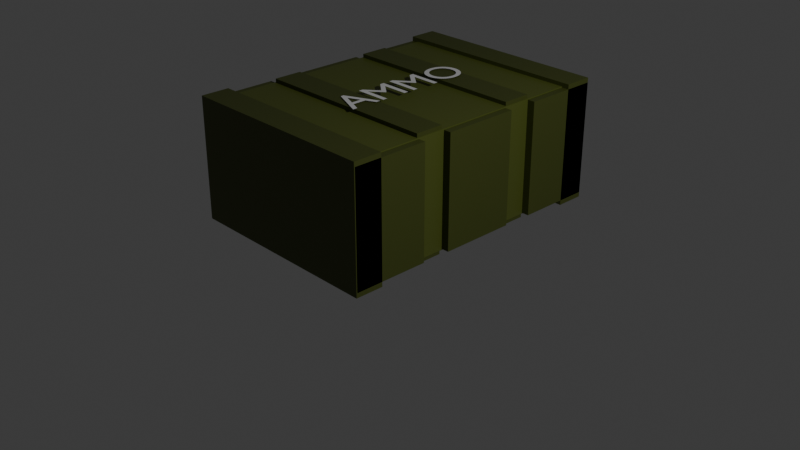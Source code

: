 # Source: ammo_lowpoly.blend  (saved by Blender 4.2.66; exported with 4.5.12 LTS)
import bpy
from mathutils import Matrix  # noqa: F401  (used for matrix-valued properties, if any)

bpy.ops.wm.read_factory_settings(use_empty=True)
scene = bpy.context.scene
scene.name = 'Scene'

# ---- collections
col_collection = bpy.data.collections.new('Collection'); scene.collection.children.link(col_collection)

# ---- materials (node trees are filled in below, after node groups)
mat_material_001 = bpy.data.materials.new('Material.001')
mat_material_001.alpha_threshold = 0.0
mat_material_001.use_transparent_shadow = False
mat_material_001.roughness = 0.5
mat_material_001.line_color = (0.0, 0.0, 0.0, 1.0)
mat_material = bpy.data.materials.new('Material')
mat_material.alpha_threshold = 0.0
mat_material.use_transparent_shadow = False
mat_material.roughness = 0.5
mat_material.line_color = (0.0, 0.0, 0.0, 1.0)

# ---- material node trees
mat_material_001.use_nodes = True; mat_material_001.node_tree.nodes.clear()
_N = mat_material_001.node_tree.nodes; _L = mat_material_001.node_tree.links
n0 = _N.new('ShaderNodeOutputMaterial'); n0.name = 'Material Output'; n0.location = (300, 300)
n1 = _N.new('ShaderNodeBsdfPrincipled'); n1.name = 'Principled BSDF'; n1.location = (10, 300)
n1.inputs[0].default_value = (0.1014, 0.1254, 0.01961, 1.0)
n1.inputs[3].default_value = 1.45
_L.new(n1.outputs[0], n0.inputs[0])
n0.is_active_output = True
mat_material.use_nodes = True; mat_material.node_tree.nodes.clear()
_N = mat_material.node_tree.nodes; _L = mat_material.node_tree.links
n0 = _N.new('ShaderNodeOutputMaterial'); n0.name = 'Material Output'; n0.location = (300, 300)
n1 = _N.new('ShaderNodeBsdfPrincipled'); n1.name = 'Principled BSDF'; n1.location = (10, 300)
n1.inputs[0].default_value = (0.07036, 0.0865, 0.01444, 1.0)
n1.inputs[3].default_value = 1.45
_L.new(n1.outputs[0], n0.inputs[0])
n0.is_active_output = True

# ---- world
world_world = bpy.data.worlds.new('World'); scene.world = world_world
world_world.use_nodes = True; world_world.node_tree.nodes.clear()
_N = world_world.node_tree.nodes; _L = world_world.node_tree.links
n0 = _N.new('ShaderNodeOutputWorld'); n0.name = 'World Output'; n0.location = (300, 300)
n1 = _N.new('ShaderNodeBackground'); n1.name = 'Background'; n1.location = (10, 300)
n1.inputs[0].default_value = (0.05088, 0.05088, 0.05088, 1.0)
_L.new(n1.outputs[0], n0.inputs[0])
n0.is_active_output = True
world_world.color = (0.05088, 0.05088, 0.05088)
world_world.sun_shadow_jitter_overblur = 0.0

# ---- cameras
cam_camera = bpy.data.cameras.new('Camera')
cam_camera.clip_end = 100.0
cam_camera.ortho_scale = 7.314

# ---- lights
light_light = bpy.data.lights.new('Light', 'POINT')
light_light.energy = 1000.0
light_light.shadow_soft_size = 0.1145

# ---- meshes
me_cube = bpy.data.meshes.new('Cube')
me_cube.from_pydata([(1.0, 1.0, 1.0), (1.0, 1.0, -1.0), (1.0, -1.0, 1.0), (1.0, -1.0, -1.0), (-1.0, 1.0, 1.0), (-1.0, 1.0, -1.0), (-1.0, -1.0, 1.0), (-1.0, -1.0, -1.0)], [], [(0, 4, 6, 2), (3, 2, 6, 7), (7, 6, 4, 5), (5, 1, 3, 7), (1, 0, 2, 3), (5, 4, 0, 1)])
_uv = me_cube.uv_layers.new(name='UVMap')
_uv.uv.foreach_set('vector', [0.625, 0.5, 0.875, 0.5, 0.875, 0.75, 0.625, 0.75, 0.375, 0.75, 0.625, 0.75, 0.625, 1.0, 0.375, 1.0, 0.375, 0.0, 0.625, 0.0, 0.625, 0.25, 0.375, 0.25, 0.125, 0.5, 0.375, 0.5, 0.375, 0.75, 0.125, 0.75, 0.375, 0.5, 0.625, 0.5, 0.625, 0.75, 0.375, 0.75, 0.375, 0.25, 0.625, 0.25, 0.625, 0.5, 0.375, 0.5])
me_cube.materials.append(mat_material_001)
me_cube.use_mirror_vertex_groups = False
me_cube.update()
me_cube_001 = bpy.data.meshes.new('Cube.001')
me_cube_001.from_pydata([(1.0, 1.0, 1.0), (1.0, 1.0, -1.0), (1.0, -1.0, 1.0), (1.0, -1.0, -1.0), (-1.0, 1.0, 1.0), (-1.0, 1.0, -1.0), (-1.0, -1.0, 1.0), (-1.0, -1.0, -1.0)], [], [(0, 4, 6, 2), (3, 2, 6, 7), (7, 6, 4, 5), (5, 1, 3, 7), (1, 0, 2, 3), (5, 4, 0, 1)])
_uv = me_cube_001.uv_layers.new(name='UVMap')
_uv.uv.foreach_set('vector', [0.625, 0.5, 0.875, 0.5, 0.875, 0.75, 0.625, 0.75, 0.375, 0.75, 0.625, 0.75, 0.625, 1.0, 0.375, 1.0, 0.375, 0.0, 0.625, 0.0, 0.625, 0.25, 0.375, 0.25, 0.125, 0.5, 0.375, 0.5, 0.375, 0.75, 0.125, 0.75, 0.375, 0.5, 0.625, 0.5, 0.625, 0.75, 0.375, 0.75, 0.375, 0.25, 0.625, 0.25, 0.625, 0.5, 0.375, 0.5])
me_cube_001.materials.append(mat_material)
me_cube_001.use_mirror_vertex_groups = False
me_cube_001.update()
me_cube_002 = bpy.data.meshes.new('Cube.002')
me_cube_002.from_pydata([(1.0, 1.0, 1.0), (1.0, 1.0, -1.0), (1.0, -1.0, 1.0), (1.0, -1.0, -1.0), (-1.0, 1.0, 1.0), (-1.0, 1.0, -1.0), (-1.0, -1.0, 1.0), (-1.0, -1.0, -1.0)], [], [(0, 4, 6, 2), (3, 2, 6, 7), (7, 6, 4, 5), (5, 1, 3, 7), (1, 0, 2, 3), (5, 4, 0, 1)])
_uv = me_cube_002.uv_layers.new(name='UVMap')
_uv.uv.foreach_set('vector', [0.625, 0.5, 0.875, 0.5, 0.875, 0.75, 0.625, 0.75, 0.375, 0.75, 0.625, 0.75, 0.625, 1.0, 0.375, 1.0, 0.375, 0.0, 0.625, 0.0, 0.625, 0.25, 0.375, 0.25, 0.125, 0.5, 0.375, 0.5, 0.375, 0.75, 0.125, 0.75, 0.375, 0.5, 0.625, 0.5, 0.625, 0.75, 0.375, 0.75, 0.375, 0.25, 0.625, 0.25, 0.625, 0.5, 0.375, 0.5])
me_cube_002.materials.append(mat_material)
me_cube_002.use_mirror_vertex_groups = False
me_cube_002.update()
me_cube_003 = bpy.data.meshes.new('Cube.003')
me_cube_003.from_pydata([(1.0, 1.0, 1.0), (1.0, 1.0, -1.0), (1.0, -1.0, 1.0), (1.0, -1.0, -1.0), (-1.0, 1.0, 1.0), (-1.0, 1.0, -1.0), (-1.0, -1.0, 1.0), (-1.0, -1.0, -1.0)], [], [(0, 4, 6, 2), (3, 2, 6, 7), (7, 6, 4, 5), (5, 1, 3, 7), (1, 0, 2, 3), (5, 4, 0, 1)])
_uv = me_cube_003.uv_layers.new(name='UVMap')
_uv.uv.foreach_set('vector', [0.625, 0.5, 0.875, 0.5, 0.875, 0.75, 0.625, 0.75, 0.375, 0.75, 0.625, 0.75, 0.625, 1.0, 0.375, 1.0, 0.375, 0.0, 0.625, 0.0, 0.625, 0.25, 0.375, 0.25, 0.125, 0.5, 0.375, 0.5, 0.375, 0.75, 0.125, 0.75, 0.375, 0.5, 0.625, 0.5, 0.625, 0.75, 0.375, 0.75, 0.375, 0.25, 0.625, 0.25, 0.625, 0.5, 0.375, 0.5])
me_cube_003.materials.append(mat_material)
me_cube_003.use_mirror_vertex_groups = False
me_cube_003.update()
me_cube_004 = bpy.data.meshes.new('Cube.004')
me_cube_004.from_pydata([(1.0, 1.0, 1.0), (1.0, 1.0, -1.0), (1.0, -1.0, 1.0), (1.0, -1.0, -1.0), (-1.0, 1.0, 1.0), (-1.0, 1.0, -1.0), (-1.0, -1.0, 1.0), (-1.0, -1.0, -1.0)], [], [(0, 4, 6, 2), (3, 2, 6, 7), (7, 6, 4, 5), (5, 1, 3, 7), (1, 0, 2, 3), (5, 4, 0, 1)])
_uv = me_cube_004.uv_layers.new(name='UVMap')
_uv.uv.foreach_set('vector', [0.625, 0.5, 0.875, 0.5, 0.875, 0.75, 0.625, 0.75, 0.375, 0.75, 0.625, 0.75, 0.625, 1.0, 0.375, 1.0, 0.375, 0.0, 0.625, 0.0, 0.625, 0.25, 0.375, 0.25, 0.125, 0.5, 0.375, 0.5, 0.375, 0.75, 0.125, 0.75, 0.375, 0.5, 0.625, 0.5, 0.625, 0.75, 0.375, 0.75, 0.375, 0.25, 0.625, 0.25, 0.625, 0.5, 0.375, 0.5])
me_cube_004.materials.append(mat_material)
me_cube_004.use_mirror_vertex_groups = False
me_cube_004.update()
me_cube_005 = bpy.data.meshes.new('Cube.005')
me_cube_005.from_pydata([(1.0, 1.0, 1.0), (1.0, 1.0, -1.0), (1.0, -1.0, 1.0), (1.0, -1.0, -1.0), (-1.0, 1.0, 1.0), (-1.0, 1.0, -1.0), (-1.0, -1.0, 1.0), (-1.0, -1.0, -1.0)], [], [(0, 4, 6, 2), (3, 2, 6, 7), (7, 6, 4, 5), (5, 1, 3, 7), (1, 0, 2, 3), (5, 4, 0, 1)])
_uv = me_cube_005.uv_layers.new(name='UVMap')
_uv.uv.foreach_set('vector', [0.625, 0.5, 0.875, 0.5, 0.875, 0.75, 0.625, 0.75, 0.375, 0.75, 0.625, 0.75, 0.625, 1.0, 0.375, 1.0, 0.375, 0.0, 0.625, 0.0, 0.625, 0.25, 0.375, 0.25, 0.125, 0.5, 0.375, 0.5, 0.375, 0.75, 0.125, 0.75, 0.375, 0.5, 0.625, 0.5, 0.625, 0.75, 0.375, 0.75, 0.375, 0.25, 0.625, 0.25, 0.625, 0.5, 0.375, 0.5])
me_cube_005.materials.append(mat_material)
me_cube_005.use_mirror_vertex_groups = False
me_cube_005.update()
me_cube_006 = bpy.data.meshes.new('Cube.006')
me_cube_006.from_pydata([(1.0, 1.0, 1.0), (1.0, 1.0, -1.0), (1.0, -1.0, 1.0), (1.0, -1.0, -1.0), (-1.0, 1.0, 1.0), (-1.0, 1.0, -1.0), (-1.0, -1.0, 1.0), (-1.0, -1.0, -1.0)], [], [(0, 4, 6, 2), (3, 2, 6, 7), (7, 6, 4, 5), (5, 1, 3, 7), (1, 0, 2, 3), (5, 4, 0, 1)])
_uv = me_cube_006.uv_layers.new(name='UVMap')
_uv.uv.foreach_set('vector', [0.625, 0.5, 0.875, 0.5, 0.875, 0.75, 0.625, 0.75, 0.375, 0.75, 0.625, 0.75, 0.625, 1.0, 0.375, 1.0, 0.375, 0.0, 0.625, 0.0, 0.625, 0.25, 0.375, 0.25, 0.125, 0.5, 0.375, 0.5, 0.375, 0.75, 0.125, 0.75, 0.375, 0.5, 0.625, 0.5, 0.625, 0.75, 0.375, 0.75, 0.375, 0.25, 0.625, 0.25, 0.625, 0.5, 0.375, 0.5])
me_cube_006.materials.append(mat_material)
me_cube_006.use_mirror_vertex_groups = False
me_cube_006.update()
me_cube_008 = bpy.data.meshes.new('Cube.008')
me_cube_008.from_pydata([(1.0, 1.0, 1.0), (1.0, 1.0, -1.0), (1.0, -1.0, 1.0), (1.0, -1.0, -1.0), (-1.0, 1.0, 1.0), (-1.0, 1.0, -1.0), (-1.0, -1.0, 1.0), (-1.0, -1.0, -1.0)], [], [(0, 4, 6, 2), (3, 2, 6, 7), (7, 6, 4, 5), (5, 1, 3, 7), (1, 0, 2, 3), (5, 4, 0, 1)])
_uv = me_cube_008.uv_layers.new(name='UVMap')
_uv.uv.foreach_set('vector', [0.625, 0.5, 0.875, 0.5, 0.875, 0.75, 0.625, 0.75, 0.375, 0.75, 0.625, 0.75, 0.625, 1.0, 0.375, 1.0, 0.375, 0.0, 0.625, 0.0, 0.625, 0.25, 0.375, 0.25, 0.125, 0.5, 0.375, 0.5, 0.375, 0.75, 0.125, 0.75, 0.375, 0.5, 0.625, 0.5, 0.625, 0.75, 0.375, 0.75, 0.375, 0.25, 0.625, 0.25, 0.625, 0.5, 0.375, 0.5])
me_cube_008.materials.append(mat_material)
me_cube_008.use_mirror_vertex_groups = False
me_cube_008.update()

# ---- curves / text
txt_text_001 = bpy.data.curves.new('Text.001', 'FONT')
txt_text_001.dimensions = '2D'
txt_text_001.body = 'AMMO'

# ---- objects
ob_base = bpy.data.objects.new('Base', me_cube)
ob_light = bpy.data.objects.new('Light', light_light)
ob_camera = bpy.data.objects.new('Camera', cam_camera)
ob_cube = bpy.data.objects.new('cube', me_cube_001)
ob_cube_001 = bpy.data.objects.new('cube.001', me_cube_002)
ob_cube_002 = bpy.data.objects.new('cube.002', me_cube_003)
ob_cube_003 = bpy.data.objects.new('cube.003', me_cube_004)
ob_cube_004 = bpy.data.objects.new('cube.004', me_cube_005)
ob_cube_005 = bpy.data.objects.new('cube.005', me_cube_006)
ob_cube_007 = bpy.data.objects.new('cube.007', me_cube_008)
ob_text = bpy.data.objects.new('Text', txt_text_001)

# ---- transforms, parenting, visibility, modifiers, constraints
ob_base.location = (0.0, 0.0, 0.77)
ob_base.scale = (1.0, 1.5, 0.6)
ob_base.lock_rotations_4d = False
ob_base.empty_display_type = 'ARROWS'
ob_base.lineart.crease_threshold = 0.0
ob_light.location = (7.18, -0.189, 5.904)
ob_light.rotation_euler = (0.6503, 0.05522, 1.866)
ob_light.lock_rotations_4d = False
ob_light.empty_display_type = 'ARROWS'
ob_light.color = (0.0, 0.0, 0.0, 0.0)
ob_light.lineart.crease_threshold = 0.0
ob_camera.location = (7.359, -6.926, 4.958)
ob_camera.rotation_euler = (1.109, 0.0, 0.8149)
ob_camera.lock_rotations_4d = False
ob_camera.empty_display_type = 'ARROWS'
ob_camera.color = (0.0, 0.0, 0.0, 0.0)
ob_camera.display_type = 'WIRE'
ob_camera.lineart.crease_threshold = 0.0
ob_cube.location = (0.0, 0.0, 0.77)
ob_cube.scale = (1.08, 0.4, 0.59)
ob_cube.lock_rotations_4d = False
ob_cube.empty_display_type = 'ARROWS'
ob_cube.lineart.crease_threshold = 0.0
ob_cube_001.location = (0.0, 1.12, 0.77)
ob_cube_001.scale = (1.08, 0.4, 0.59)
ob_cube_001.lock_rotations_4d = False
ob_cube_001.empty_display_type = 'ARROWS'
ob_cube_001.lineart.crease_threshold = 0.0
ob_cube_002.location = (0.0, -1.11, 0.77)
ob_cube_002.scale = (1.08, 0.4, 0.59)
ob_cube_002.lock_rotations_4d = False
ob_cube_002.empty_display_type = 'ARROWS'
ob_cube_002.lineart.crease_threshold = 0.0
ob_cube_003.location = (0.0, 0.57, 0.77)
ob_cube_003.scale = (0.99, 0.15, 0.64)
ob_cube_003.lock_rotations_4d = False
ob_cube_003.empty_display_type = 'ARROWS'
ob_cube_003.lineart.crease_threshold = 0.0
ob_cube_004.location = (0.0, 1.37, 0.77)
ob_cube_004.scale = (1.08, 0.15, 0.64)
ob_cube_004.lock_rotations_4d = False
ob_cube_004.empty_display_type = 'ARROWS'
ob_cube_004.lineart.crease_threshold = 0.0
ob_cube_005.location = (0.0, -0.57, 0.77)
ob_cube_005.scale = (0.99, 0.15, 0.64)
ob_cube_005.lock_rotations_4d = False
ob_cube_005.empty_display_type = 'ARROWS'
ob_cube_005.lineart.crease_threshold = 0.0
ob_cube_007.location = (0.0, -1.37, 0.77)
ob_cube_007.scale = (1.08, 0.15, 0.64)
ob_cube_007.lock_rotations_4d = False
ob_cube_007.empty_display_type = 'ARROWS'
ob_cube_007.lineart.crease_threshold = 0.0
ob_text.location = (0.19, -0.75, 1.42)
ob_text.rotation_euler = (0.0, 0.0, 1.571)
ob_text.scale = (0.5, 0.5, 1.0)

# ---- collection membership
col_collection.objects.link(ob_base)
col_collection.objects.link(ob_light)
col_collection.objects.link(ob_camera)
col_collection.objects.link(ob_cube)
col_collection.objects.link(ob_cube_001)
col_collection.objects.link(ob_cube_002)
col_collection.objects.link(ob_cube_003)
col_collection.objects.link(ob_cube_004)
col_collection.objects.link(ob_cube_005)
col_collection.objects.link(ob_cube_007)
col_collection.objects.link(ob_text)

# ---- scene / render settings (as saved in the file)
scene.camera = ob_camera
scene.frame_start = 1; scene.frame_end = 250; scene.frame_set(1)
scene.render.engine = 'BLENDER_EEVEE_NEXT'
bpy.context.view_layer.update()
